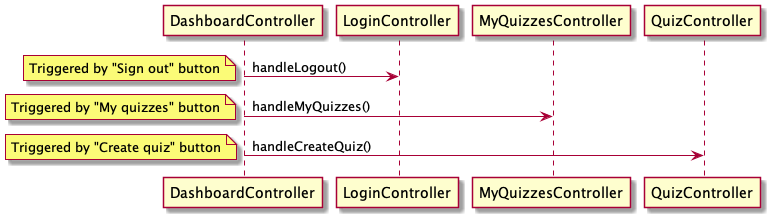

The diagram above was rendered by PlantUML. Its source (embedded in the PNG):
@startuml

DashboardController -> LoginController: handleLogout()
note left
Triggered by "Sign out" button
end note
DashboardController -> MyQuizzesController: handleMyQuizzes()
note left
Triggered by "My quizzes" button
end note
DashboardController -> QuizController: handleCreateQuiz()
note left
Triggered by "Create quiz" button
end note

@enduml